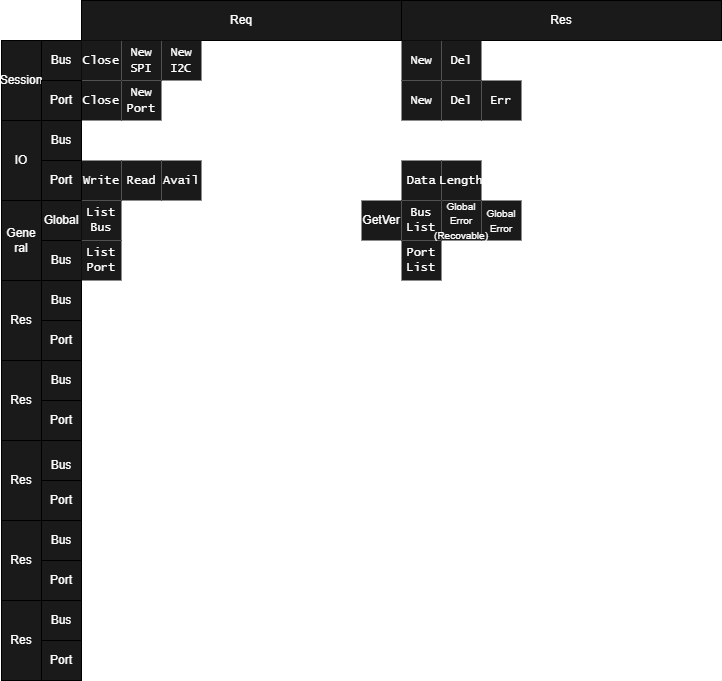

The diagram above was exported from draw.io. Its source (the exported page's mxGraphModel, read from the mxfile embedded in the PNG):
<mxGraphModel dx="521" dy="427" grid="1" gridSize="10" guides="1" tooltips="1" connect="1" arrows="1" fold="1" page="1" pageScale="1" pageWidth="827" pageHeight="1169" math="0" shadow="0">
  <root>
    <mxCell id="0" />
    <mxCell id="1" parent="0" />
    <mxCell id="2" value="Req" style="rounded=0;whiteSpace=wrap;html=1;fontColor=#FFFFFF;labelBackgroundColor=none;fillColor=#1A1A1A;strokeColor=default;" parent="1" vertex="1">
      <mxGeometry x="160" width="320" height="40" as="geometry" />
    </mxCell>
    <mxCell id="3" value="Bus" style="rounded=0;whiteSpace=wrap;html=1;fontColor=#FFFFFF;labelBackgroundColor=none;fillColor=#1A1A1A;strokeColor=default;" parent="1" vertex="1">
      <mxGeometry x="120" y="40" width="40" height="40" as="geometry" />
    </mxCell>
    <mxCell id="5" value="Session" style="rounded=0;whiteSpace=wrap;html=1;fontColor=#FFFFFF;labelBackgroundColor=none;fillColor=#1A1A1A;strokeColor=default;" parent="1" vertex="1">
      <mxGeometry x="80" y="40" width="40" height="80" as="geometry" />
    </mxCell>
    <mxCell id="9" value="Res" style="rounded=0;whiteSpace=wrap;html=1;fontColor=#FFFFFF;labelBackgroundColor=none;fillColor=#1A1A1A;strokeColor=default;" parent="1" vertex="1">
      <mxGeometry x="480" width="320" height="40" as="geometry" />
    </mxCell>
    <mxCell id="11" value="IO" style="rounded=0;whiteSpace=wrap;html=1;fontColor=#FFFFFF;labelBackgroundColor=none;fillColor=#1A1A1A;strokeColor=default;" parent="1" vertex="1">
      <mxGeometry x="80" y="120" width="40" height="80" as="geometry" />
    </mxCell>
    <mxCell id="12" value="Gene&lt;br&gt;ral" style="rounded=0;whiteSpace=wrap;html=1;fontColor=#FFFFFF;labelBackgroundColor=none;fillColor=#1A1A1A;strokeColor=default;" parent="1" vertex="1">
      <mxGeometry x="80" y="200" width="40" height="80" as="geometry" />
    </mxCell>
    <mxCell id="14" value="Res" style="rounded=0;whiteSpace=wrap;html=1;fontColor=#FFFFFF;labelBackgroundColor=none;fillColor=#1A1A1A;strokeColor=default;" parent="1" vertex="1">
      <mxGeometry x="80" y="280" width="40" height="80" as="geometry" />
    </mxCell>
    <mxCell id="27" value="&lt;font face=&quot;Lucida Console&quot;&gt;New&lt;br&gt;SPI&lt;/font&gt;" style="text;html=1;strokeColor=none;fillColor=#1A1A1A;align=center;verticalAlign=middle;whiteSpace=wrap;rounded=0;fontColor=#FFFFFF;labelBackgroundColor=none;" parent="1" vertex="1">
      <mxGeometry x="200" y="40" width="40" height="40" as="geometry" />
    </mxCell>
    <mxCell id="28" value="&lt;font face=&quot;Lucida Console&quot;&gt;New&lt;br&gt;I2C&lt;br&gt;&lt;/font&gt;" style="text;html=1;strokeColor=none;fillColor=#1A1A1A;align=center;verticalAlign=middle;whiteSpace=wrap;rounded=0;fontColor=#FFFFFF;labelBackgroundColor=none;" parent="1" vertex="1">
      <mxGeometry x="240" y="40" width="40" height="40" as="geometry" />
    </mxCell>
    <mxCell id="30" value="&lt;font face=&quot;Lucida Console&quot;&gt;Close&lt;br&gt;&lt;/font&gt;" style="text;html=1;strokeColor=none;fillColor=#1A1A1A;align=center;verticalAlign=middle;whiteSpace=wrap;rounded=0;fontColor=#FFFFFF;labelBackgroundColor=none;" parent="1" vertex="1">
      <mxGeometry x="160" y="40" width="40" height="40" as="geometry" />
    </mxCell>
    <mxCell id="33" value="&lt;font face=&quot;Lucida Console&quot;&gt;New&lt;br&gt;&lt;/font&gt;" style="text;html=1;strokeColor=none;fillColor=#1A1A1A;align=center;verticalAlign=middle;whiteSpace=wrap;rounded=0;fontColor=#FFFFFF;labelBackgroundColor=none;" parent="1" vertex="1">
      <mxGeometry x="480" y="40" width="40" height="40" as="geometry" />
    </mxCell>
    <mxCell id="34" value="&lt;font face=&quot;Lucida Console&quot;&gt;Del&lt;br&gt;&lt;/font&gt;" style="text;html=1;strokeColor=none;fillColor=#1A1A1A;align=center;verticalAlign=middle;whiteSpace=wrap;rounded=0;fontColor=#FFFFFF;labelBackgroundColor=none;" parent="1" vertex="1">
      <mxGeometry x="520" y="40" width="40" height="40" as="geometry" />
    </mxCell>
    <mxCell id="36" value="&lt;font face=&quot;Lucida Console&quot;&gt;New&lt;br&gt;Port&lt;br&gt;&lt;/font&gt;" style="text;html=1;strokeColor=none;fillColor=#1A1A1A;align=center;verticalAlign=middle;whiteSpace=wrap;rounded=0;fontColor=#FFFFFF;labelBackgroundColor=none;" parent="1" vertex="1">
      <mxGeometry x="200" y="80" width="40" height="40" as="geometry" />
    </mxCell>
    <mxCell id="37" value="&lt;font face=&quot;Lucida Console&quot;&gt;New&lt;br&gt;&lt;/font&gt;" style="text;html=1;strokeColor=none;fillColor=#1A1A1A;align=center;verticalAlign=middle;whiteSpace=wrap;rounded=0;fontColor=#FFFFFF;labelBackgroundColor=none;" parent="1" vertex="1">
      <mxGeometry x="480" y="80" width="40" height="40" as="geometry" />
    </mxCell>
    <mxCell id="38" value="&lt;font face=&quot;Lucida Console&quot;&gt;Del&lt;br&gt;&lt;/font&gt;" style="text;html=1;strokeColor=none;fillColor=#1A1A1A;align=center;verticalAlign=middle;whiteSpace=wrap;rounded=0;fontColor=#FFFFFF;labelBackgroundColor=none;" parent="1" vertex="1">
      <mxGeometry x="520" y="80" width="40" height="40" as="geometry" />
    </mxCell>
    <mxCell id="39" value="&lt;font face=&quot;Lucida Console&quot;&gt;Close&lt;br&gt;&lt;/font&gt;" style="text;html=1;strokeColor=none;fillColor=#1A1A1A;align=center;verticalAlign=middle;whiteSpace=wrap;rounded=0;fontColor=#FFFFFF;labelBackgroundColor=none;" parent="1" vertex="1">
      <mxGeometry x="160" y="80" width="40" height="40" as="geometry" />
    </mxCell>
    <mxCell id="41" value="&lt;font face=&quot;Lucida Console&quot;&gt;Err&lt;br&gt;&lt;/font&gt;" style="text;html=1;strokeColor=none;fillColor=#1A1A1A;align=center;verticalAlign=middle;whiteSpace=wrap;rounded=0;fontColor=#FFFFFF;labelBackgroundColor=none;" parent="1" vertex="1">
      <mxGeometry x="560" y="80" width="40" height="40" as="geometry" />
    </mxCell>
    <mxCell id="43" value="&lt;font face=&quot;Lucida Console&quot;&gt;Write&lt;br&gt;&lt;/font&gt;" style="text;html=1;strokeColor=none;fillColor=#1A1A1A;align=center;verticalAlign=middle;whiteSpace=wrap;rounded=0;fontColor=#FFFFFF;labelBackgroundColor=none;" parent="1" vertex="1">
      <mxGeometry x="160" y="160" width="40" height="40" as="geometry" />
    </mxCell>
    <mxCell id="45" value="&lt;font face=&quot;Lucida Console&quot;&gt;Read&lt;br&gt;&lt;/font&gt;" style="text;html=1;strokeColor=none;fillColor=#1A1A1A;align=center;verticalAlign=middle;whiteSpace=wrap;rounded=0;fontColor=#FFFFFF;labelBackgroundColor=none;" parent="1" vertex="1">
      <mxGeometry x="200" y="160" width="40" height="40" as="geometry" />
    </mxCell>
    <mxCell id="46" value="&lt;font face=&quot;Lucida Console&quot;&gt;Avail&lt;br&gt;&lt;/font&gt;" style="text;html=1;strokeColor=none;fillColor=#1A1A1A;align=center;verticalAlign=middle;whiteSpace=wrap;rounded=0;fontColor=#FFFFFF;labelBackgroundColor=none;" parent="1" vertex="1">
      <mxGeometry x="240" y="160" width="40" height="40" as="geometry" />
    </mxCell>
    <mxCell id="47" value="&lt;font face=&quot;Lucida Console&quot;&gt;Data&lt;br&gt;&lt;/font&gt;" style="text;html=1;strokeColor=none;fillColor=#1A1A1A;align=center;verticalAlign=middle;whiteSpace=wrap;rounded=0;fontColor=#FFFFFF;labelBackgroundColor=none;" parent="1" vertex="1">
      <mxGeometry x="480" y="160" width="40" height="40" as="geometry" />
    </mxCell>
    <mxCell id="48" value="&lt;font face=&quot;Lucida Console&quot;&gt;Length&lt;br&gt;&lt;/font&gt;" style="text;html=1;strokeColor=none;fillColor=#1A1A1A;align=center;verticalAlign=middle;whiteSpace=wrap;rounded=0;fontColor=#FFFFFF;labelBackgroundColor=none;" parent="1" vertex="1">
      <mxGeometry x="520" y="160" width="40" height="40" as="geometry" />
    </mxCell>
    <mxCell id="49" value="Port" style="rounded=0;whiteSpace=wrap;html=1;fontColor=#FFFFFF;labelBackgroundColor=none;fillColor=#1A1A1A;strokeColor=default;" parent="1" vertex="1">
      <mxGeometry x="120" y="80" width="40" height="40" as="geometry" />
    </mxCell>
    <mxCell id="52" value="Bus" style="rounded=0;whiteSpace=wrap;html=1;fontColor=#FFFFFF;labelBackgroundColor=none;fillColor=#1A1A1A;strokeColor=default;" parent="1" vertex="1">
      <mxGeometry x="120" y="120" width="40" height="40" as="geometry" />
    </mxCell>
    <mxCell id="53" value="Port" style="rounded=0;whiteSpace=wrap;html=1;fontColor=#FFFFFF;labelBackgroundColor=none;fillColor=#1A1A1A;strokeColor=default;" parent="1" vertex="1">
      <mxGeometry x="120" y="160" width="40" height="40" as="geometry" />
    </mxCell>
    <mxCell id="54" value="Global" style="rounded=0;whiteSpace=wrap;html=1;fontColor=#FFFFFF;labelBackgroundColor=none;fillColor=#1A1A1A;strokeColor=default;" parent="1" vertex="1">
      <mxGeometry x="120" y="200" width="40" height="40" as="geometry" />
    </mxCell>
    <mxCell id="55" value="Bus" style="rounded=0;whiteSpace=wrap;html=1;fontColor=#FFFFFF;labelBackgroundColor=none;fillColor=#1A1A1A;strokeColor=default;" parent="1" vertex="1">
      <mxGeometry x="120" y="240" width="40" height="40" as="geometry" />
    </mxCell>
    <mxCell id="56" value="Bus" style="rounded=0;whiteSpace=wrap;html=1;fontColor=#FFFFFF;labelBackgroundColor=none;fillColor=#1A1A1A;strokeColor=default;" parent="1" vertex="1">
      <mxGeometry x="120" y="280" width="40" height="40" as="geometry" />
    </mxCell>
    <mxCell id="57" value="Port" style="rounded=0;whiteSpace=wrap;html=1;fontColor=#FFFFFF;labelBackgroundColor=none;fillColor=#1A1A1A;strokeColor=default;" parent="1" vertex="1">
      <mxGeometry x="120" y="320" width="40" height="40" as="geometry" />
    </mxCell>
    <mxCell id="58" value="Bus" style="rounded=0;whiteSpace=wrap;html=1;fontColor=#FFFFFF;labelBackgroundColor=none;fillColor=#1A1A1A;strokeColor=default;" parent="1" vertex="1">
      <mxGeometry x="120" y="360" width="40" height="40" as="geometry" />
    </mxCell>
    <mxCell id="59" value="Port" style="rounded=0;whiteSpace=wrap;html=1;fontColor=#FFFFFF;labelBackgroundColor=none;fillColor=#1A1A1A;strokeColor=default;" parent="1" vertex="1">
      <mxGeometry x="120" y="400" width="40" height="40" as="geometry" />
    </mxCell>
    <mxCell id="60" value="Bus" style="rounded=0;whiteSpace=wrap;html=1;fontColor=#FFFFFF;labelBackgroundColor=none;fillColor=#1A1A1A;strokeColor=default;" parent="1" vertex="1">
      <mxGeometry x="120" y="440" width="40" height="50" as="geometry" />
    </mxCell>
    <mxCell id="61" value="Port" style="rounded=0;whiteSpace=wrap;html=1;fontColor=#FFFFFF;labelBackgroundColor=none;fillColor=#1A1A1A;strokeColor=default;" parent="1" vertex="1">
      <mxGeometry x="120" y="480" width="40" height="40" as="geometry" />
    </mxCell>
    <mxCell id="62" value="Bus" style="rounded=0;whiteSpace=wrap;html=1;fontColor=#FFFFFF;labelBackgroundColor=none;fillColor=#1A1A1A;strokeColor=default;" parent="1" vertex="1">
      <mxGeometry x="120" y="520" width="40" height="40" as="geometry" />
    </mxCell>
    <mxCell id="63" value="Port" style="rounded=0;whiteSpace=wrap;html=1;fontColor=#FFFFFF;labelBackgroundColor=none;fillColor=#1A1A1A;strokeColor=default;" parent="1" vertex="1">
      <mxGeometry x="120" y="560" width="40" height="40" as="geometry" />
    </mxCell>
    <mxCell id="64" value="Bus" style="rounded=0;whiteSpace=wrap;html=1;fontColor=#FFFFFF;labelBackgroundColor=none;fillColor=#1A1A1A;strokeColor=default;" parent="1" vertex="1">
      <mxGeometry x="120" y="600" width="40" height="40" as="geometry" />
    </mxCell>
    <mxCell id="65" value="Port" style="rounded=0;whiteSpace=wrap;html=1;fontColor=#FFFFFF;labelBackgroundColor=none;fillColor=#1A1A1A;strokeColor=default;" parent="1" vertex="1">
      <mxGeometry x="120" y="640" width="40" height="40" as="geometry" />
    </mxCell>
    <mxCell id="66" value="List&lt;br&gt;Bus" style="text;html=1;strokeColor=none;fillColor=#1A1A1A;align=center;verticalAlign=middle;whiteSpace=wrap;rounded=0;fontFamily=Lucida Console;fontColor=#FFFFFF;labelBackgroundColor=none;" parent="1" vertex="1">
      <mxGeometry x="160" y="200" width="40" height="40" as="geometry" />
    </mxCell>
    <mxCell id="67" value="List&lt;br&gt;Port" style="text;html=1;strokeColor=none;fillColor=#1A1A1A;align=center;verticalAlign=middle;whiteSpace=wrap;rounded=0;fontFamily=Lucida Console;fontColor=#FFFFFF;labelBackgroundColor=none;" parent="1" vertex="1">
      <mxGeometry x="160" y="240" width="40" height="40" as="geometry" />
    </mxCell>
    <mxCell id="68" value="Bus&lt;br&gt;List" style="text;html=1;strokeColor=none;fillColor=#1A1A1A;align=center;verticalAlign=middle;whiteSpace=wrap;rounded=0;fontFamily=Lucida Console;fontColor=#FFFFFF;labelBackgroundColor=none;" parent="1" vertex="1">
      <mxGeometry x="480" y="200" width="40" height="40" as="geometry" />
    </mxCell>
    <mxCell id="69" value="Port&lt;br&gt;List" style="text;html=1;strokeColor=none;fillColor=#1A1A1A;align=center;verticalAlign=middle;whiteSpace=wrap;rounded=0;fontFamily=Lucida Console;fontColor=#FFFFFF;labelBackgroundColor=none;" parent="1" vertex="1">
      <mxGeometry x="480" y="240" width="40" height="40" as="geometry" />
    </mxCell>
    <mxCell id="70" value="GetVer" style="text;html=1;strokeColor=none;fillColor=#1A1A1A;align=center;verticalAlign=middle;whiteSpace=wrap;rounded=0;fontColor=#FFFFFF;labelBackgroundColor=none;" parent="1" vertex="1">
      <mxGeometry x="440" y="200" width="40" height="40" as="geometry" />
    </mxCell>
    <mxCell id="71" value="Res" style="rounded=0;whiteSpace=wrap;html=1;fontColor=#FFFFFF;labelBackgroundColor=none;fillColor=#1A1A1A;strokeColor=default;" parent="1" vertex="1">
      <mxGeometry x="80" y="360" width="40" height="80" as="geometry" />
    </mxCell>
    <mxCell id="72" value="Res" style="rounded=0;whiteSpace=wrap;html=1;fontColor=#FFFFFF;labelBackgroundColor=none;fillColor=#1A1A1A;strokeColor=default;" parent="1" vertex="1">
      <mxGeometry x="80" y="440" width="40" height="80" as="geometry" />
    </mxCell>
    <mxCell id="73" value="Res" style="rounded=0;whiteSpace=wrap;html=1;fontColor=#FFFFFF;labelBackgroundColor=none;fillColor=#1A1A1A;strokeColor=default;" parent="1" vertex="1">
      <mxGeometry x="80" y="520" width="40" height="80" as="geometry" />
    </mxCell>
    <mxCell id="74" value="Res" style="rounded=0;whiteSpace=wrap;html=1;fontColor=#FFFFFF;labelBackgroundColor=none;fillColor=#1A1A1A;strokeColor=default;" parent="1" vertex="1">
      <mxGeometry x="80" y="600" width="40" height="80" as="geometry" />
    </mxCell>
    <mxCell id="76" value="&lt;font style=&quot;font-size: 10px;&quot;&gt;&lt;font style=&quot;font-size: 10px;&quot;&gt;Global&lt;br&gt;Error&lt;/font&gt;&lt;br&gt;&lt;/font&gt;" style="text;html=1;strokeColor=none;fillColor=#1A1A1A;align=center;verticalAlign=middle;whiteSpace=wrap;rounded=0;fontColor=#FFFFFF;labelBackgroundColor=none;" vertex="1" parent="1">
      <mxGeometry x="560" y="200" width="40" height="40" as="geometry" />
    </mxCell>
    <mxCell id="75" value="&lt;font style=&quot;font-size: 10px;&quot;&gt;&lt;font style=&quot;font-size: 10px;&quot;&gt;Global&lt;br&gt;Error&lt;br&gt;&lt;/font&gt;(Recovable)&lt;/font&gt;" style="text;html=1;strokeColor=none;fillColor=#1A1A1A;align=center;verticalAlign=middle;whiteSpace=wrap;rounded=0;fontColor=#FFFFFF;labelBackgroundColor=none;" vertex="1" parent="1">
      <mxGeometry x="520" y="200" width="40" height="40" as="geometry" />
    </mxCell>
  </root>
</mxGraphModel>